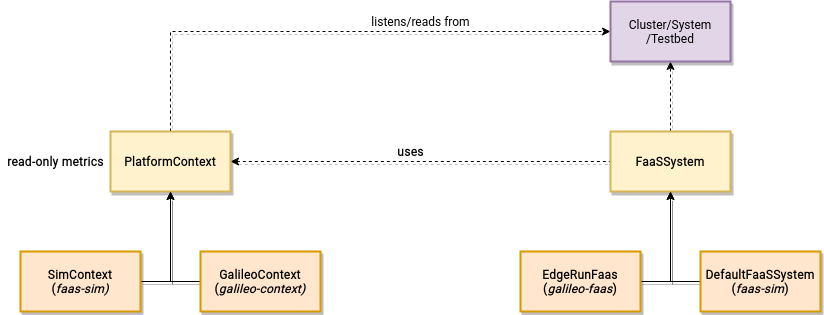

The diagram above was exported from draw.io. Its source (the exported page's mxGraphModel, read from the mxfile embedded in the PNG):
<mxGraphModel dx="1422" dy="789" grid="1" gridSize="10" guides="1" tooltips="1" connect="1" arrows="1" fold="1" page="1" pageScale="1" pageWidth="850" pageHeight="1100" math="0" shadow="0">
  <root>
    <mxCell id="0" />
    <mxCell id="1" parent="0" />
    <mxCell id="wTtD5QpBCP6PojLE8B0z-1" style="edgeStyle=orthogonalEdgeStyle;rounded=0;orthogonalLoop=1;jettySize=auto;html=1;entryX=0;entryY=0.5;entryDx=0;entryDy=0;fontFamily=Roboto;fontSource=https%3A%2F%2Ffonts.googleapis.com%2Fcss%3Ffamily%3DRoboto;dashed=1;startArrow=classic;startFill=1;endArrow=none;endFill=0;shadow=1;" edge="1" parent="1" source="wTtD5QpBCP6PojLE8B0z-3" target="wTtD5QpBCP6PojLE8B0z-5">
      <mxGeometry relative="1" as="geometry">
        <Array as="points">
          <mxPoint x="430" y="250" />
          <mxPoint x="430" y="250" />
        </Array>
      </mxGeometry>
    </mxCell>
    <mxCell id="wTtD5QpBCP6PojLE8B0z-2" style="edgeStyle=orthogonalEdgeStyle;rounded=0;orthogonalLoop=1;jettySize=auto;html=1;dashed=1;fontFamily=Roboto;fontSource=https%3A%2F%2Ffonts.googleapis.com%2Fcss%3Ffamily%3DRoboto;startArrow=none;startFill=0;endArrow=classic;endFill=1;entryX=0;entryY=0.5;entryDx=0;entryDy=0;shadow=1;" edge="1" parent="1" source="wTtD5QpBCP6PojLE8B0z-3" target="wTtD5QpBCP6PojLE8B0z-8">
      <mxGeometry relative="1" as="geometry">
        <mxPoint x="550" y="120" as="targetPoint" />
        <Array as="points">
          <mxPoint x="190" y="120" />
        </Array>
      </mxGeometry>
    </mxCell>
    <mxCell id="wTtD5QpBCP6PojLE8B0z-3" value="PlatformContext" style="rounded=0;whiteSpace=wrap;html=1;fillColor=#fff2cc;strokeColor=#d6b656;strokeWidth=2;fontStyle=1;fontFamily=Roboto;fontSource=https%3A%2F%2Ffonts.googleapis.com%2Fcss%3Ffamily%3DRoboto;shadow=1;" vertex="1" parent="1">
      <mxGeometry x="130" y="220" width="120" height="60" as="geometry" />
    </mxCell>
    <mxCell id="wTtD5QpBCP6PojLE8B0z-4" style="edgeStyle=orthogonalEdgeStyle;rounded=0;orthogonalLoop=1;jettySize=auto;html=1;dashed=1;fontFamily=Roboto;fontSource=https%3A%2F%2Ffonts.googleapis.com%2Fcss%3Ffamily%3DRoboto;startArrow=none;startFill=0;endArrow=classic;endFill=1;entryX=0.5;entryY=1;entryDx=0;entryDy=0;shadow=1;" edge="1" parent="1" source="wTtD5QpBCP6PojLE8B0z-5" target="wTtD5QpBCP6PojLE8B0z-8">
      <mxGeometry relative="1" as="geometry">
        <mxPoint x="690" y="160" as="targetPoint" />
      </mxGeometry>
    </mxCell>
    <mxCell id="wTtD5QpBCP6PojLE8B0z-5" value="FaaSSystem" style="rounded=0;whiteSpace=wrap;html=1;fillColor=#fff2cc;strokeColor=#d6b656;strokeWidth=2;fontStyle=1;fontFamily=Roboto;fontSource=https%3A%2F%2Ffonts.googleapis.com%2Fcss%3Ffamily%3DRoboto;shadow=1;" vertex="1" parent="1">
      <mxGeometry x="630" y="220" width="120" height="60" as="geometry" />
    </mxCell>
    <mxCell id="wTtD5QpBCP6PojLE8B0z-6" value="uses" style="text;html=1;align=center;verticalAlign=middle;resizable=0;points=[];autosize=1;strokeColor=none;fillColor=none;fontFamily=Roboto;fontStyle=1;shadow=1;" vertex="1" parent="1">
      <mxGeometry x="410" y="230" width="40" height="20" as="geometry" />
    </mxCell>
    <mxCell id="wTtD5QpBCP6PojLE8B0z-7" value="read-only metrics" style="text;html=1;align=center;verticalAlign=middle;resizable=0;points=[];autosize=1;strokeColor=none;fillColor=none;fontFamily=Roboto;fontStyle=1;shadow=1;" vertex="1" parent="1">
      <mxGeometry x="20" y="240" width="110" height="20" as="geometry" />
    </mxCell>
    <mxCell id="wTtD5QpBCP6PojLE8B0z-8" value="Cluster/System/Testbed" style="rounded=0;whiteSpace=wrap;html=1;fontFamily=Roboto;fontSource=https%3A%2F%2Ffonts.googleapis.com%2Fcss%3Ffamily%3DRoboto;strokeWidth=2;fillColor=#e1d5e7;strokeColor=#9673a6;shadow=1;" vertex="1" parent="1">
      <mxGeometry x="630" y="90" width="120" height="60" as="geometry" />
    </mxCell>
    <mxCell id="wTtD5QpBCP6PojLE8B0z-9" value="listens/reads from" style="text;html=1;align=center;verticalAlign=middle;resizable=0;points=[];autosize=1;strokeColor=none;fillColor=none;fontFamily=Roboto;shadow=1;" vertex="1" parent="1">
      <mxGeometry x="385" y="100" width="110" height="20" as="geometry" />
    </mxCell>
    <mxCell id="wTtD5QpBCP6PojLE8B0z-12" style="edgeStyle=orthogonalEdgeStyle;rounded=0;orthogonalLoop=1;jettySize=auto;html=1;entryX=0.5;entryY=1;entryDx=0;entryDy=0;fontFamily=Roboto;fontSource=https%3A%2F%2Ffonts.googleapis.com%2Fcss%3Ffamily%3DRoboto;shadow=1;" edge="1" parent="1" source="wTtD5QpBCP6PojLE8B0z-13">
      <mxGeometry relative="1" as="geometry">
        <mxPoint x="690" y="280" as="targetPoint" />
      </mxGeometry>
    </mxCell>
    <mxCell id="wTtD5QpBCP6PojLE8B0z-13" value="&lt;div&gt;DefaultFaaSSystem&lt;/div&gt;&lt;div&gt;(&lt;i&gt;faas-sim&lt;/i&gt;)&lt;br&gt;&lt;/div&gt;" style="rounded=0;whiteSpace=wrap;html=1;fillColor=#ffe6cc;strokeColor=#d79b00;strokeWidth=2;fontStyle=1;fontFamily=Roboto;fontSource=https%3A%2F%2Ffonts.googleapis.com%2Fcss%3Ffamily%3DRoboto;shadow=1;" vertex="1" parent="1">
      <mxGeometry x="720" y="340" width="120" height="60" as="geometry" />
    </mxCell>
    <mxCell id="wTtD5QpBCP6PojLE8B0z-14" style="edgeStyle=orthogonalEdgeStyle;rounded=0;orthogonalLoop=1;jettySize=auto;html=1;fontFamily=Roboto;fontSource=https%3A%2F%2Ffonts.googleapis.com%2Fcss%3Ffamily%3DRoboto;shadow=1;" edge="1" parent="1" source="wTtD5QpBCP6PojLE8B0z-15">
      <mxGeometry relative="1" as="geometry">
        <mxPoint x="690" y="280" as="targetPoint" />
      </mxGeometry>
    </mxCell>
    <mxCell id="wTtD5QpBCP6PojLE8B0z-15" value="&lt;div&gt;EdgeRunFaas&lt;/div&gt;&lt;div&gt;(&lt;i&gt;galileo-faas&lt;/i&gt;)&lt;br&gt;&lt;/div&gt;" style="rounded=0;whiteSpace=wrap;html=1;fillColor=#ffe6cc;strokeColor=#d79b00;strokeWidth=2;fontStyle=1;fontFamily=Roboto;fontSource=https%3A%2F%2Ffonts.googleapis.com%2Fcss%3Ffamily%3DRoboto;shadow=1;" vertex="1" parent="1">
      <mxGeometry x="540" y="340" width="120" height="60" as="geometry" />
    </mxCell>
    <mxCell id="wTtD5QpBCP6PojLE8B0z-16" style="edgeStyle=orthogonalEdgeStyle;rounded=0;orthogonalLoop=1;jettySize=auto;html=1;entryX=0.5;entryY=1;entryDx=0;entryDy=0;fontFamily=Roboto;fontSource=https%3A%2F%2Ffonts.googleapis.com%2Fcss%3Ffamily%3DRoboto;shadow=1;" edge="1" parent="1" source="wTtD5QpBCP6PojLE8B0z-17">
      <mxGeometry relative="1" as="geometry">
        <mxPoint x="190" y="280" as="targetPoint" />
      </mxGeometry>
    </mxCell>
    <mxCell id="wTtD5QpBCP6PojLE8B0z-17" value="&lt;div&gt;SimContext&lt;/div&gt;&lt;div&gt;(&lt;i&gt;faas-sim)&lt;/i&gt;&lt;br&gt;&lt;/div&gt;" style="rounded=0;whiteSpace=wrap;html=1;fillColor=#ffe6cc;strokeColor=#d79b00;strokeWidth=2;fontStyle=1;fontFamily=Roboto;fontSource=https%3A%2F%2Ffonts.googleapis.com%2Fcss%3Ffamily%3DRoboto;shadow=1;" vertex="1" parent="1">
      <mxGeometry x="40" y="340" width="120" height="60" as="geometry" />
    </mxCell>
    <mxCell id="wTtD5QpBCP6PojLE8B0z-18" style="edgeStyle=orthogonalEdgeStyle;rounded=0;orthogonalLoop=1;jettySize=auto;html=1;fontFamily=Roboto;fontSource=https%3A%2F%2Ffonts.googleapis.com%2Fcss%3Ffamily%3DRoboto;shadow=1;" edge="1" parent="1" source="wTtD5QpBCP6PojLE8B0z-19">
      <mxGeometry relative="1" as="geometry">
        <mxPoint x="190" y="280" as="targetPoint" />
      </mxGeometry>
    </mxCell>
    <mxCell id="wTtD5QpBCP6PojLE8B0z-19" value="&lt;div&gt;GalileoContext&lt;/div&gt;&lt;div&gt;(&lt;i&gt;galileo-context)&lt;/i&gt;&lt;br&gt;&lt;/div&gt;" style="rounded=0;whiteSpace=wrap;html=1;fillColor=#ffe6cc;strokeColor=#d79b00;strokeWidth=2;fontStyle=1;fontFamily=Roboto;fontSource=https%3A%2F%2Ffonts.googleapis.com%2Fcss%3Ffamily%3DRoboto;shadow=1;" vertex="1" parent="1">
      <mxGeometry x="220" y="340" width="120" height="60" as="geometry" />
    </mxCell>
  </root>
</mxGraphModel>